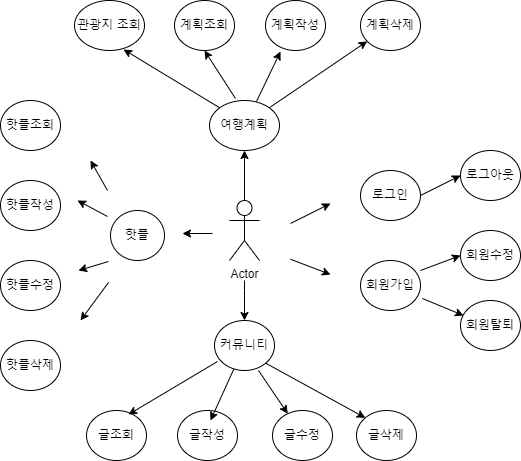

The diagram above was exported from draw.io. Its source (the exported page's mxGraphModel, read from the mxfile embedded in the PNG):
<mxGraphModel dx="1434" dy="798" grid="1" gridSize="10" guides="1" tooltips="1" connect="1" arrows="1" fold="1" page="1" pageScale="1" pageWidth="827" pageHeight="1169" math="0" shadow="0">
  <root>
    <mxCell id="0" />
    <mxCell id="1" parent="0" />
    <mxCell id="3al2UzFFEA8KsnkqwSDV-47" value="" style="edgeStyle=orthogonalEdgeStyle;rounded=0;orthogonalLoop=1;jettySize=auto;html=1;" edge="1" parent="1" source="3al2UzFFEA8KsnkqwSDV-1" target="3al2UzFFEA8KsnkqwSDV-14">
      <mxGeometry relative="1" as="geometry" />
    </mxCell>
    <mxCell id="3al2UzFFEA8KsnkqwSDV-1" value="Actor" style="shape=umlActor;verticalLabelPosition=bottom;verticalAlign=top;html=1;outlineConnect=0;" vertex="1" parent="1">
      <mxGeometry x="399" y="260" width="30" height="60" as="geometry" />
    </mxCell>
    <mxCell id="3al2UzFFEA8KsnkqwSDV-4" value="로그인" style="ellipse;whiteSpace=wrap;html=1;" vertex="1" parent="1">
      <mxGeometry x="530" y="230" width="60" height="50" as="geometry" />
    </mxCell>
    <mxCell id="3al2UzFFEA8KsnkqwSDV-9" value="회원가입" style="ellipse;whiteSpace=wrap;html=1;" vertex="1" parent="1">
      <mxGeometry x="530" y="320" width="60" height="50" as="geometry" />
    </mxCell>
    <mxCell id="3al2UzFFEA8KsnkqwSDV-10" value="" style="endArrow=classic;html=1;rounded=0;" edge="1" parent="1">
      <mxGeometry width="50" height="50" relative="1" as="geometry">
        <mxPoint x="460" y="283" as="sourcePoint" />
        <mxPoint x="500" y="263" as="targetPoint" />
      </mxGeometry>
    </mxCell>
    <mxCell id="3al2UzFFEA8KsnkqwSDV-11" value="커뮤니티" style="ellipse;whiteSpace=wrap;html=1;" vertex="1" parent="1">
      <mxGeometry x="384" y="380" width="60" height="50" as="geometry" />
    </mxCell>
    <mxCell id="3al2UzFFEA8KsnkqwSDV-13" value="관광지 조회" style="ellipse;whiteSpace=wrap;html=1;" vertex="1" parent="1">
      <mxGeometry x="244" y="60" width="70" height="50" as="geometry" />
    </mxCell>
    <mxCell id="3al2UzFFEA8KsnkqwSDV-14" value="여행계획" style="ellipse;whiteSpace=wrap;html=1;" vertex="1" parent="1">
      <mxGeometry x="379" y="160" width="70" height="50" as="geometry" />
    </mxCell>
    <mxCell id="3al2UzFFEA8KsnkqwSDV-15" value="핫플" style="ellipse;whiteSpace=wrap;html=1;" vertex="1" parent="1">
      <mxGeometry x="280" y="270" width="54" height="50" as="geometry" />
    </mxCell>
    <mxCell id="3al2UzFFEA8KsnkqwSDV-16" value="" style="endArrow=classic;html=1;rounded=0;" edge="1" parent="1">
      <mxGeometry width="50" height="50" relative="1" as="geometry">
        <mxPoint x="460" y="318.75" as="sourcePoint" />
        <mxPoint x="500" y="334" as="targetPoint" />
      </mxGeometry>
    </mxCell>
    <mxCell id="3al2UzFFEA8KsnkqwSDV-20" value="로그아웃" style="ellipse;whiteSpace=wrap;html=1;" vertex="1" parent="1">
      <mxGeometry x="630" y="210" width="60" height="50" as="geometry" />
    </mxCell>
    <mxCell id="3al2UzFFEA8KsnkqwSDV-21" value="회원수정" style="ellipse;whiteSpace=wrap;html=1;" vertex="1" parent="1">
      <mxGeometry x="630" y="290" width="60" height="50" as="geometry" />
    </mxCell>
    <mxCell id="3al2UzFFEA8KsnkqwSDV-22" value="회원탈퇴" style="ellipse;whiteSpace=wrap;html=1;" vertex="1" parent="1">
      <mxGeometry x="630" y="360" width="60" height="50" as="geometry" />
    </mxCell>
    <mxCell id="3al2UzFFEA8KsnkqwSDV-23" value="글작성" style="ellipse;whiteSpace=wrap;html=1;" vertex="1" parent="1">
      <mxGeometry x="347" y="470" width="60" height="50" as="geometry" />
    </mxCell>
    <mxCell id="3al2UzFFEA8KsnkqwSDV-24" value="글수정" style="ellipse;whiteSpace=wrap;html=1;" vertex="1" parent="1">
      <mxGeometry x="442" y="470" width="60" height="50" as="geometry" />
    </mxCell>
    <mxCell id="3al2UzFFEA8KsnkqwSDV-25" value="글삭제" style="ellipse;whiteSpace=wrap;html=1;" vertex="1" parent="1">
      <mxGeometry x="526" y="470" width="60" height="50" as="geometry" />
    </mxCell>
    <mxCell id="3al2UzFFEA8KsnkqwSDV-26" value="핫플작성" style="ellipse;whiteSpace=wrap;html=1;" vertex="1" parent="1">
      <mxGeometry x="170" y="240" width="60" height="50" as="geometry" />
    </mxCell>
    <mxCell id="3al2UzFFEA8KsnkqwSDV-27" value="핫플수정" style="ellipse;whiteSpace=wrap;html=1;" vertex="1" parent="1">
      <mxGeometry x="170" y="320" width="60" height="50" as="geometry" />
    </mxCell>
    <mxCell id="3al2UzFFEA8KsnkqwSDV-28" value="핫플삭제" style="ellipse;whiteSpace=wrap;html=1;" vertex="1" parent="1">
      <mxGeometry x="170" y="400" width="60" height="50" as="geometry" />
    </mxCell>
    <mxCell id="3al2UzFFEA8KsnkqwSDV-29" value="글조회" style="ellipse;whiteSpace=wrap;html=1;" vertex="1" parent="1">
      <mxGeometry x="256" y="470" width="60" height="50" as="geometry" />
    </mxCell>
    <mxCell id="3al2UzFFEA8KsnkqwSDV-30" value="핫플조회" style="ellipse;whiteSpace=wrap;html=1;" vertex="1" parent="1">
      <mxGeometry x="170" y="160" width="60" height="50" as="geometry" />
    </mxCell>
    <mxCell id="3al2UzFFEA8KsnkqwSDV-31" value="계획작성" style="ellipse;whiteSpace=wrap;html=1;" vertex="1" parent="1">
      <mxGeometry x="435" y="60" width="60" height="50" as="geometry" />
    </mxCell>
    <mxCell id="3al2UzFFEA8KsnkqwSDV-33" value="계획삭제" style="ellipse;whiteSpace=wrap;html=1;" vertex="1" parent="1">
      <mxGeometry x="530" y="60" width="60" height="50" as="geometry" />
    </mxCell>
    <mxCell id="3al2UzFFEA8KsnkqwSDV-34" value="계획조회" style="ellipse;whiteSpace=wrap;html=1;" vertex="1" parent="1">
      <mxGeometry x="344" y="60" width="60" height="50" as="geometry" />
    </mxCell>
    <mxCell id="3al2UzFFEA8KsnkqwSDV-36" value="" style="endArrow=classic;html=1;rounded=0;" edge="1" parent="1" target="3al2UzFFEA8KsnkqwSDV-11">
      <mxGeometry width="50" height="50" relative="1" as="geometry">
        <mxPoint x="414" y="340" as="sourcePoint" />
        <mxPoint x="415" y="317" as="targetPoint" />
        <Array as="points">
          <mxPoint x="414" y="350" />
        </Array>
      </mxGeometry>
    </mxCell>
    <mxCell id="3al2UzFFEA8KsnkqwSDV-37" value="" style="endArrow=classic;html=1;rounded=0;" edge="1" parent="1">
      <mxGeometry width="50" height="50" relative="1" as="geometry">
        <mxPoint x="382" y="293" as="sourcePoint" />
        <mxPoint x="352" y="293" as="targetPoint" />
      </mxGeometry>
    </mxCell>
    <mxCell id="3al2UzFFEA8KsnkqwSDV-38" value="" style="endArrow=classic;html=1;rounded=0;" edge="1" parent="1">
      <mxGeometry width="50" height="50" relative="1" as="geometry">
        <mxPoint x="277" y="250" as="sourcePoint" />
        <mxPoint x="260" y="220" as="targetPoint" />
      </mxGeometry>
    </mxCell>
    <mxCell id="3al2UzFFEA8KsnkqwSDV-39" value="" style="endArrow=classic;html=1;rounded=0;" edge="1" parent="1">
      <mxGeometry width="50" height="50" relative="1" as="geometry">
        <mxPoint x="277" y="276" as="sourcePoint" />
        <mxPoint x="247" y="260" as="targetPoint" />
      </mxGeometry>
    </mxCell>
    <mxCell id="3al2UzFFEA8KsnkqwSDV-40" value="" style="endArrow=classic;html=1;rounded=0;" edge="1" parent="1">
      <mxGeometry width="50" height="50" relative="1" as="geometry">
        <mxPoint x="278" y="321" as="sourcePoint" />
        <mxPoint x="248" y="330" as="targetPoint" />
      </mxGeometry>
    </mxCell>
    <mxCell id="3al2UzFFEA8KsnkqwSDV-41" value="" style="endArrow=classic;html=1;rounded=0;" edge="1" parent="1">
      <mxGeometry width="50" height="50" relative="1" as="geometry">
        <mxPoint x="278" y="342" as="sourcePoint" />
        <mxPoint x="250" y="380" as="targetPoint" />
      </mxGeometry>
    </mxCell>
    <mxCell id="3al2UzFFEA8KsnkqwSDV-43" value="" style="endArrow=classic;html=1;rounded=0;" edge="1" parent="1" source="3al2UzFFEA8KsnkqwSDV-11">
      <mxGeometry width="50" height="50" relative="1" as="geometry">
        <mxPoint x="403" y="434" as="sourcePoint" />
        <mxPoint x="380" y="480" as="targetPoint" />
      </mxGeometry>
    </mxCell>
    <mxCell id="3al2UzFFEA8KsnkqwSDV-44" value="" style="endArrow=classic;html=1;rounded=0;exitX=0.05;exitY=0.82;exitDx=0;exitDy=0;exitPerimeter=0;entryX=0.7;entryY=0.08;entryDx=0;entryDy=0;entryPerimeter=0;" edge="1" parent="1" source="3al2UzFFEA8KsnkqwSDV-11" target="3al2UzFFEA8KsnkqwSDV-29">
      <mxGeometry width="50" height="50" relative="1" as="geometry">
        <mxPoint x="344" y="410" as="sourcePoint" />
        <mxPoint x="344" y="470" as="targetPoint" />
      </mxGeometry>
    </mxCell>
    <mxCell id="3al2UzFFEA8KsnkqwSDV-45" value="" style="endArrow=classic;html=1;rounded=0;" edge="1" parent="1" target="3al2UzFFEA8KsnkqwSDV-24">
      <mxGeometry width="50" height="50" relative="1" as="geometry">
        <mxPoint x="428" y="430" as="sourcePoint" />
        <mxPoint x="428" y="490" as="targetPoint" />
      </mxGeometry>
    </mxCell>
    <mxCell id="3al2UzFFEA8KsnkqwSDV-46" value="" style="endArrow=classic;html=1;rounded=0;entryX=0;entryY=0;entryDx=0;entryDy=0;exitX=1;exitY=1;exitDx=0;exitDy=0;" edge="1" parent="1" source="3al2UzFFEA8KsnkqwSDV-11" target="3al2UzFFEA8KsnkqwSDV-25">
      <mxGeometry width="50" height="50" relative="1" as="geometry">
        <mxPoint x="449" y="430" as="sourcePoint" />
        <mxPoint x="449" y="490" as="targetPoint" />
      </mxGeometry>
    </mxCell>
    <mxCell id="3al2UzFFEA8KsnkqwSDV-48" value="" style="endArrow=classic;html=1;rounded=0;exitX=0;exitY=0;exitDx=0;exitDy=0;entryX=0.7;entryY=0.98;entryDx=0;entryDy=0;entryPerimeter=0;" edge="1" parent="1" source="3al2UzFFEA8KsnkqwSDV-14" target="3al2UzFFEA8KsnkqwSDV-13">
      <mxGeometry width="50" height="50" relative="1" as="geometry">
        <mxPoint x="390" y="150" as="sourcePoint" />
        <mxPoint x="390" y="111" as="targetPoint" />
      </mxGeometry>
    </mxCell>
    <mxCell id="3al2UzFFEA8KsnkqwSDV-49" value="" style="endArrow=classic;html=1;rounded=0;exitX=0.371;exitY=-0.04;exitDx=0;exitDy=0;exitPerimeter=0;entryX=0.5;entryY=1;entryDx=0;entryDy=0;" edge="1" parent="1" source="3al2UzFFEA8KsnkqwSDV-14" target="3al2UzFFEA8KsnkqwSDV-34">
      <mxGeometry width="50" height="50" relative="1" as="geometry">
        <mxPoint x="400" y="160" as="sourcePoint" />
        <mxPoint x="400" y="121" as="targetPoint" />
      </mxGeometry>
    </mxCell>
    <mxCell id="3al2UzFFEA8KsnkqwSDV-50" value="" style="endArrow=classic;html=1;rounded=0;exitX=0.671;exitY=0.02;exitDx=0;exitDy=0;exitPerimeter=0;entryX=0.25;entryY=1.02;entryDx=0;entryDy=0;entryPerimeter=0;" edge="1" parent="1" source="3al2UzFFEA8KsnkqwSDV-14" target="3al2UzFFEA8KsnkqwSDV-31">
      <mxGeometry width="50" height="50" relative="1" as="geometry">
        <mxPoint x="409" y="171" as="sourcePoint" />
        <mxPoint x="444" y="103" as="targetPoint" />
      </mxGeometry>
    </mxCell>
    <mxCell id="3al2UzFFEA8KsnkqwSDV-51" value="" style="endArrow=classic;html=1;rounded=0;exitX=1;exitY=0;exitDx=0;exitDy=0;" edge="1" parent="1" source="3al2UzFFEA8KsnkqwSDV-14" target="3al2UzFFEA8KsnkqwSDV-33">
      <mxGeometry width="50" height="50" relative="1" as="geometry">
        <mxPoint x="420" y="170" as="sourcePoint" />
        <mxPoint x="420" y="141" as="targetPoint" />
      </mxGeometry>
    </mxCell>
    <mxCell id="3al2UzFFEA8KsnkqwSDV-52" value="" style="endArrow=classic;html=1;rounded=0;exitX=1;exitY=0.5;exitDx=0;exitDy=0;entryX=0;entryY=0.5;entryDx=0;entryDy=0;" edge="1" parent="1" source="3al2UzFFEA8KsnkqwSDV-4" target="3al2UzFFEA8KsnkqwSDV-20">
      <mxGeometry width="50" height="50" relative="1" as="geometry">
        <mxPoint x="592" y="288" as="sourcePoint" />
        <mxPoint x="632" y="268" as="targetPoint" />
      </mxGeometry>
    </mxCell>
    <mxCell id="3al2UzFFEA8KsnkqwSDV-53" value="" style="endArrow=classic;html=1;rounded=0;exitX=1;exitY=0.2;exitDx=0;exitDy=0;exitPerimeter=0;entryX=0;entryY=0.5;entryDx=0;entryDy=0;" edge="1" parent="1" source="3al2UzFFEA8KsnkqwSDV-9" target="3al2UzFFEA8KsnkqwSDV-21">
      <mxGeometry width="50" height="50" relative="1" as="geometry">
        <mxPoint x="602" y="298" as="sourcePoint" />
        <mxPoint x="642" y="278" as="targetPoint" />
      </mxGeometry>
    </mxCell>
    <mxCell id="3al2UzFFEA8KsnkqwSDV-54" value="" style="endArrow=classic;html=1;rounded=0;exitX=1.033;exitY=0.76;exitDx=0;exitDy=0;exitPerimeter=0;entryX=0.05;entryY=0.3;entryDx=0;entryDy=0;entryPerimeter=0;" edge="1" parent="1" source="3al2UzFFEA8KsnkqwSDV-9" target="3al2UzFFEA8KsnkqwSDV-22">
      <mxGeometry width="50" height="50" relative="1" as="geometry">
        <mxPoint x="612" y="308" as="sourcePoint" />
        <mxPoint x="652" y="288" as="targetPoint" />
      </mxGeometry>
    </mxCell>
  </root>
</mxGraphModel>